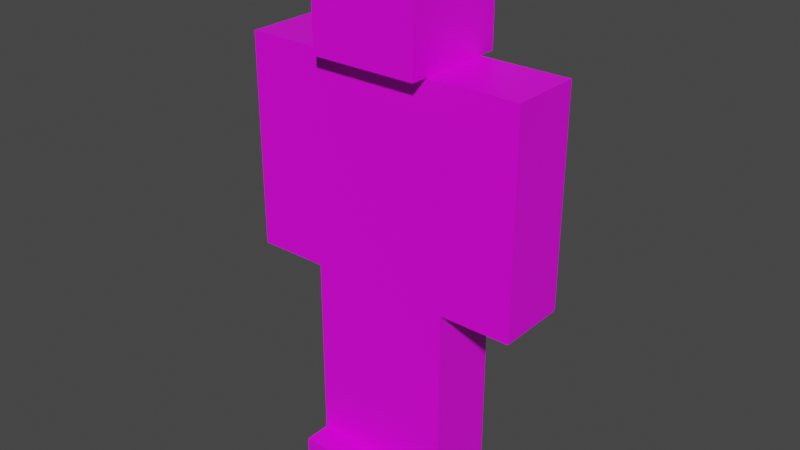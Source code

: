 # Source: zombie.blend  (saved by Blender 2.80.75; exported with 4.5.12 LTS)
import bpy
from mathutils import Matrix  # noqa: F401  (used for matrix-valued properties, if any)

bpy.ops.wm.read_factory_settings(use_empty=True)
scene = bpy.context.scene
scene.name = 'Scene'

# ---- collections
col_collection = bpy.data.collections.new('Collection'); scene.collection.children.link(col_collection)

# ---- images (referenced by path relative to the original .blend; pixels are not part of the script)
import os
ASSET_DIR = os.environ.get("B2B_ASSET_DIR", "")  # directory of the original .blend (textures are referenced by path, not embedded)
HERE = os.path.dirname(os.path.abspath(__file__))  # packed textures are extracted next to this script under _unpacked/

def load_image(name, relpath, width, height, colorspace="sRGB"):
    """Load a texture the original file referenced (path relative to the .blend, or extracted next to this script)."""
    p = next((c for c in (os.path.join(HERE, relpath), os.path.join(ASSET_DIR, relpath)) if relpath and os.path.exists(c)), "")
    if p:
        img = bpy.data.images.load(p, check_existing=True)
        img.name = name
    else:  # same state as the original file: an image datablock whose file is absent (Cycles renders it pink)
        img = bpy.data.images.new(name, width, height)
        img.source = "FILE"
        img.filepath = "//" + (relpath or name)
    img.colorspace_settings.name = colorspace
    return img
img_pico8 = load_image('pico8', 'pico8.png', 1024, 1024, 'sRGB')

# ---- materials (node trees are filled in below, after node groups)
mat_material = bpy.data.materials.new('Material')
mat_material.alpha_threshold = 0.0
mat_material.use_transparent_shadow = False
mat_material.line_color = (0.0, 0.0, 0.0, 1.0)

# ---- material node trees
mat_material.use_nodes = True; mat_material.node_tree.nodes.clear()
_N = mat_material.node_tree.nodes; _L = mat_material.node_tree.links
n0 = _N.new('ShaderNodeOutputMaterial'); n0.name = 'Material Output'; n0.location = (300, 300)
n1 = _N.new('ShaderNodeBsdfPrincipled'); n1.name = 'Principled BSDF'; n1.location = (10, 300)
n1.distribution = 'GGX'
n1.subsurface_method = 'BURLEY'
n1.inputs[2].default_value = 0.4
n1.inputs[3].default_value = 1.45
n1.inputs[27].default_value = (0.0, 0.0, 0.0, 1.0)
n1.inputs[28].default_value = 1.0
n2 = _N.new('ShaderNodeTexImage'); n2.name = 'Image Texture'; n2.location = (-280, 280)
n2.image = img_pico8
n2.interpolation = 'Closest'
_L.new(n1.outputs[0], n0.inputs[0])
_L.new(n2.outputs[0], n1.inputs[0])
n0.is_active_output = True

# ---- world
world_world = bpy.data.worlds.new('World'); scene.world = world_world
world_world.use_nodes = True; world_world.node_tree.nodes.clear()
_N = world_world.node_tree.nodes; _L = world_world.node_tree.links
n0 = _N.new('ShaderNodeOutputWorld'); n0.name = 'World Output'; n0.location = (300, 300)
n1 = _N.new('ShaderNodeBackground'); n1.name = 'Background'; n1.location = (10, 300)
n1.inputs[0].default_value = (0.05088, 0.05088, 0.05088, 1.0)
_L.new(n1.outputs[0], n0.inputs[0])
n0.is_active_output = True
world_world.color = (0.05088, 0.05088, 0.05088)
world_world.use_sun_shadow = False
world_world.sun_shadow_jitter_overblur = 0.0

# ---- meshes
me_cube = bpy.data.meshes.new('Cube')
me_cube.from_pydata([(0.27, -0.135, 1.62), (0.27, -0.135, 0.8102), (-0.27, -0.135, 1.62), (-0.27, -0.135, 0.8102), (0.27, 0.135, 1.62), (0.27, 0.135, 0.8102), (-0.27, 0.135, 1.62), (-0.27, 0.135, 0.8102), (0.27, -0.135, 0.81), (0.27, -0.135, 0.405), (0.0, -0.135, 0.81), (0.0, -0.135, 0.405), (0.27, 0.135, 0.81), (0.27, 0.135, 0.405), (0.0, 0.135, 0.81), (0.0, 0.135, 0.405), (0.0, -0.135, 0.81), (0.0, -0.135, 0.405), (-0.27, -0.135, 0.81), (-0.27, -0.135, 0.405), (0.0, 0.135, 0.81), (0.0, 0.135, 0.405), (-0.27, 0.135, 0.81), (-0.27, 0.135, 0.405), (0.27, -0.135, 0.4044), (0.27, -0.135, 0.1006), (0.0, -0.135, 0.4044), (0.0, -0.135, 0.1006), (0.27, 0.135, 0.4044), (0.27, 0.135, 0.1006), (0.0, 0.135, 0.4044), (0.0, 0.135, 0.1006), (0.0, -0.135, 0.4044), (0.0, -0.135, 0.1006), (-0.27, -0.135, 0.4044), (-0.27, -0.135, 0.1006), (0.0, 0.135, 0.4044), (0.0, 0.135, 0.1006), (-0.27, 0.135, 0.4044), (-0.27, 0.135, 0.1006), (-0.27, -0.135, 1.62), (-0.27, -0.135, 1.215), (-0.54, -0.135, 1.62), (-0.54, -0.135, 1.215), (-0.27, 0.135, 1.62), (-0.27, 0.135, 1.215), (-0.54, 0.135, 1.62), (-0.54, 0.135, 1.215), (0.54, -0.135, 1.62), (0.54, -0.135, 1.215), (0.27, -0.135, 1.62), (0.27, -0.135, 1.215), (0.54, 0.135, 1.62), (0.54, 0.135, 1.215), (0.27, 0.135, 1.62), (0.27, 0.135, 1.215), (0.2025, -0.2025, 2.025), (0.2025, -0.2025, 1.62), (-0.2025, -0.2025, 2.025), (-0.2025, -0.2025, 1.62), (0.2025, 0.2025, 2.025), (0.2025, 0.2025, 1.62), (-0.2025, 0.2025, 2.025), (-0.2025, 0.2025, 1.62), (-0.27, -0.135, 1.215), (-0.27, -0.135, 0.8102), (-0.54, -0.135, 1.215), (-0.54, -0.135, 0.8102), (-0.27, 0.135, 1.215), (-0.27, 0.135, 0.8102), (-0.54, 0.135, 1.215), (-0.54, 0.135, 0.8102), (0.54, -0.135, 1.215), (0.54, -0.135, 0.8102), (0.27, -0.135, 1.215), (0.27, -0.135, 0.8102), (0.54, 0.135, 1.215), (0.54, 0.135, 0.8102), (0.27, 0.135, 1.215), (0.27, 0.135, 0.8102), (0.27, -0.2373, 0.1001), (0.27, -0.2373, -0.0001311), (-1.609e-08, -0.2373, 0.1001), (-1.609e-08, -0.2373, -0.0001311), (0.27, 0.135, 0.1001), (0.27, 0.135, -0.0001311), (0.0, 0.135, 0.1001), (0.0, 0.135, -0.0001311), (-1.609e-08, -0.2373, 0.1001), (-1.609e-08, -0.2373, -0.0001311), (-0.27, -0.2373, 0.1001), (-0.27, -0.2373, -0.0001311), (0.0, 0.135, 0.1001), (0.0, 0.135, -0.0001311), (-0.27, 0.135, 0.1001), (-0.27, 0.135, -0.0001311)], [], [(0, 4, 6, 2), (3, 2, 6, 7), (7, 6, 4, 5), (5, 1, 3, 7), (1, 0, 2, 3), (5, 4, 0, 1), (8, 12, 14, 10), (11, 10, 14, 15), (15, 14, 12, 13), (13, 9, 11, 15), (9, 8, 10, 11), (13, 12, 8, 9), (16, 20, 22, 18), (19, 18, 22, 23), (23, 22, 20, 21), (21, 17, 19, 23), (17, 16, 18, 19), (21, 20, 16, 17), (24, 28, 30, 26), (27, 26, 30, 31), (31, 30, 28, 29), (29, 25, 27, 31), (25, 24, 26, 27), (29, 28, 24, 25), (32, 36, 38, 34), (35, 34, 38, 39), (39, 38, 36, 37), (37, 33, 35, 39), (33, 32, 34, 35), (37, 36, 32, 33), (40, 44, 46, 42), (43, 42, 46, 47), (47, 46, 44, 45), (45, 41, 43, 47), (41, 40, 42, 43), (45, 44, 40, 41), (48, 52, 54, 50), (51, 50, 54, 55), (55, 54, 52, 53), (53, 49, 51, 55), (49, 48, 50, 51), (53, 52, 48, 49), (56, 60, 62, 58), (59, 58, 62, 63), (63, 62, 60, 61), (61, 57, 59, 63), (57, 56, 58, 59), (61, 60, 56, 57), (64, 68, 70, 66), (67, 66, 70, 71), (71, 70, 68, 69), (69, 65, 67, 71), (65, 64, 66, 67), (69, 68, 64, 65), (72, 76, 78, 74), (75, 74, 78, 79), (79, 78, 76, 77), (77, 73, 75, 79), (73, 72, 74, 75), (77, 76, 72, 73), (80, 84, 86, 82), (83, 82, 86, 87), (87, 86, 84, 85), (85, 81, 83, 87), (81, 80, 82, 83), (85, 84, 80, 81), (88, 92, 94, 90), (91, 90, 94, 95), (95, 94, 92, 93), (93, 89, 91, 95), (89, 88, 90, 91), (93, 92, 88, 89)])
_uv = me_cube.uv_layers.new(name='UVMap')
_uv.uv.foreach_set('vector', [0.3897, 0.4283, 0.3897, 0.4283, 0.3897, 0.4283, 0.3897, 0.4283, 0.3897, 0.4283, 0.3897, 0.4283, 0.3897, 0.4283, 0.3897, 0.4283, 0.3897, 0.4283, 0.3897, 0.4283, 0.3897, 0.4283, 0.3897, 0.4283, 0.128, 0.9677, 0.128, 0.9677, 0.128, 0.9677, 0.128, 0.9677, 0.3897, 0.4283, 0.3897, 0.4283, 0.3897, 0.4283, 0.3897, 0.4283, 0.3897, 0.4283, 0.3897, 0.4283, 0.3897, 0.4283, 0.3897, 0.4283, 0.9465, 0.1722, 0.9465, 0.1722, 0.9465, 0.1722, 0.9465, 0.1722, 0.6397, 0.4082, 0.6397, 0.4082, 0.6397, 0.4082, 0.6397, 0.4082, 0.6397, 0.4082, 0.6397, 0.4082, 0.6397, 0.4082, 0.6397, 0.4082, 0.9465, 0.1722, 0.9465, 0.1722, 0.9465, 0.1722, 0.9465, 0.1722, 0.6397, 0.4082, 0.6397, 0.4082, 0.6397, 0.4082, 0.6397, 0.4082, 0.6397, 0.4082, 0.6397, 0.4082, 0.6397, 0.4082, 0.6397, 0.4082, 0.9465, 0.1722, 0.9465, 0.1722, 0.9465, 0.1722, 0.9465, 0.1722, 0.6397, 0.4082, 0.6397, 0.4082, 0.6397, 0.4082, 0.6397, 0.4082, 0.6397, 0.4082, 0.6397, 0.4082, 0.6397, 0.4082, 0.6397, 0.4082, 0.9465, 0.1722, 0.9465, 0.1722, 0.9465, 0.1722, 0.9465, 0.1722, 0.6397, 0.4082, 0.6397, 0.4082, 0.6397, 0.4082, 0.6397, 0.4082, 0.6397, 0.4082, 0.6397, 0.4082, 0.6397, 0.4082, 0.6397, 0.4082, 0.9465, 0.1722, 0.9465, 0.1722, 0.9465, 0.1722, 0.9465, 0.1722, 0.6397, 0.4082, 0.6397, 0.4082, 0.6397, 0.4082, 0.6397, 0.4082, 0.6397, 0.4082, 0.6397, 0.4082, 0.6397, 0.4082, 0.6397, 0.4082, 0.9465, 0.1722, 0.9465, 0.1722, 0.9465, 0.1722, 0.9465, 0.1722, 0.6397, 0.4082, 0.6397, 0.4082, 0.6397, 0.4082, 0.6397, 0.4082, 0.6397, 0.4082, 0.6397, 0.4082, 0.6397, 0.4082, 0.6397, 0.4082, 0.9465, 0.1722, 0.9465, 0.1722, 0.9465, 0.1722, 0.9465, 0.1722, 0.6397, 0.4082, 0.6397, 0.4082, 0.6397, 0.4082, 0.6397, 0.4082, 0.6397, 0.4082, 0.6397, 0.4082, 0.6397, 0.4082, 0.6397, 0.4082, 0.9465, 0.1722, 0.9465, 0.1722, 0.9465, 0.1722, 0.9465, 0.1722, 0.6397, 0.4082, 0.6397, 0.4082, 0.6397, 0.4082, 0.6397, 0.4082, 0.6397, 0.4082, 0.6397, 0.4082, 0.6397, 0.4082, 0.6397, 0.4082, 0.3897, 0.4283, 0.3897, 0.4283, 0.3897, 0.4283, 0.3897, 0.4283, 0.3897, 0.4283, 0.3897, 0.4283, 0.3897, 0.4283, 0.3897, 0.4283, 0.3897, 0.4283, 0.3897, 0.4283, 0.3897, 0.4283, 0.3897, 0.4283, 0.128, 0.9677, 0.128, 0.9677, 0.128, 0.9677, 0.128, 0.9677, 0.3897, 0.4283, 0.3897, 0.4283, 0.3897, 0.4283, 0.3897, 0.4283, 0.128, 0.9677, 0.128, 0.9677, 0.128, 0.9677, 0.128, 0.9677, 0.3897, 0.4283, 0.3897, 0.4283, 0.3897, 0.4283, 0.3897, 0.4283, 0.128, 0.9677, 0.128, 0.9677, 0.128, 0.9677, 0.128, 0.9677, 0.3897, 0.4283, 0.3897, 0.4283, 0.3897, 0.4283, 0.3897, 0.4283, 0.128, 0.9677, 0.128, 0.9677, 0.128, 0.9677, 0.128, 0.9677, 0.3897, 0.4283, 0.3897, 0.4283, 0.3897, 0.4283, 0.3897, 0.4283, 0.3897, 0.4283, 0.3897, 0.4283, 0.3897, 0.4283, 0.3897, 0.4283, 0.5996, 0.2028, 0.5996, 0.2028, 0.5996, 0.2028, 0.5996, 0.2028, 0.5996, 0.2028, 0.5996, 0.2028, 0.5996, 0.2028, 0.5996, 0.2028, 0.5996, 0.2028, 0.5996, 0.2028, 0.5996, 0.2028, 0.5996, 0.2028, 0.6576, 0.2006, 0.6576, 0.2006, 0.6576, 0.2006, 0.6576, 0.2006, 0.5996, 0.2028, 0.5996, 0.2028, 0.5996, 0.2028, 0.5996, 0.2028, 0.5996, 0.2028, 0.5996, 0.2028, 0.5996, 0.2028, 0.5996, 0.2028, 0.8969, 0.5638, 0.8969, 0.5638, 0.8969, 0.5638, 0.8969, 0.5638, 0.6576, 0.2006, 0.6576, 0.2006, 0.6576, 0.2006, 0.6576, 0.2006, 0.6576, 0.2006, 0.6576, 0.2006, 0.6576, 0.2006, 0.6576, 0.2006, 0.6576, 0.2006, 0.6576, 0.2006, 0.6576, 0.2006, 0.6576, 0.2006, 0.6576, 0.2006, 0.6576, 0.2006, 0.6576, 0.2006, 0.6576, 0.2006, 0.6576, 0.2006, 0.6576, 0.2006, 0.6576, 0.2006, 0.6576, 0.2006, 0.8969, 0.5638, 0.8969, 0.5638, 0.8969, 0.5638, 0.8969, 0.5638, 0.6576, 0.2006, 0.6576, 0.2006, 0.6576, 0.2006, 0.6576, 0.2006, 0.6576, 0.2006, 0.6576, 0.2006, 0.6576, 0.2006, 0.6576, 0.2006, 0.6576, 0.2006, 0.6576, 0.2006, 0.6576, 0.2006, 0.6576, 0.2006, 0.6576, 0.2006, 0.6576, 0.2006, 0.6576, 0.2006, 0.6576, 0.2006, 0.6576, 0.2006, 0.6576, 0.2006, 0.6576, 0.2006, 0.6576, 0.2006, 0.872, 0.4575, 0.872, 0.4575, 0.872, 0.4575, 0.872, 0.4575, 0.872, 0.4575, 0.872, 0.4575, 0.872, 0.4575, 0.872, 0.4575, 0.872, 0.4575, 0.872, 0.4575, 0.872, 0.4575, 0.872, 0.4575, 0.872, 0.4575, 0.872, 0.4575, 0.872, 0.4575, 0.872, 0.4575, 0.872, 0.4575, 0.872, 0.4575, 0.872, 0.4575, 0.872, 0.4575, 0.872, 0.4575, 0.872, 0.4575, 0.872, 0.4575, 0.872, 0.4575, 0.872, 0.4575, 0.872, 0.4575, 0.872, 0.4575, 0.872, 0.4575, 0.872, 0.4575, 0.872, 0.4575, 0.872, 0.4575, 0.872, 0.4575, 0.872, 0.4575, 0.872, 0.4575, 0.872, 0.4575, 0.872, 0.4575, 0.872, 0.4575, 0.872, 0.4575, 0.872, 0.4575, 0.872, 0.4575, 0.872, 0.4575, 0.872, 0.4575, 0.872, 0.4575, 0.872, 0.4575, 0.872, 0.4575, 0.872, 0.4575, 0.872, 0.4575, 0.872, 0.4575])
me_cube.materials.append(mat_material)
me_cube.use_remesh_preserve_volume = False
me_cube.use_remesh_preserve_attributes = False
me_cube.use_mirror_vertex_groups = False
me_cube.update()
arm_armature = bpy.data.armatures.new('Armature')  # bones are not reproduced

# ---- objects
ob_cube = bpy.data.objects.new('Cube', me_cube)
ob_armature = bpy.data.objects.new('Armature', arm_armature)

# ---- transforms, parenting, visibility, modifiers, constraints
ob_cube.parent = ob_armature
ob_cube.location = (0.0, 0.0, 0.0)
ob_cube.lock_rotations_4d = False
ob_cube.empty_display_type = 'ARROWS'
ob_cube.lineart.crease_threshold = 0.0
_vg = ob_cube.vertex_groups.new(name='Bone')
_vg.add([56, 57, 58, 59, 60, 61, 62, 63], 1.0, 'REPLACE')
_vg = ob_cube.vertex_groups.new(name='Bone.001.L')
for _i, _w in zip([0, 1, 2, 3, 4, 5, 6, 7, 48, 49, 50, 51, 52, 53, 54, 55], [0.0, 0.0, 0.0, 0.0, 0.0, 0.0, 0.04262, 0.0, 0.5137, 0.04755, 0.9089, 0.08809, 0.5112, 0.05374, 0.8807, 0.07918]): _vg.add([_i], _w, 'REPLACE')
_vg = ob_cube.vertex_groups.new(name='Bone.002.L')
_vg.add([48, 49, 50, 51, 52, 53, 54, 55], 1.0, 'REPLACE')
_vg = ob_cube.vertex_groups.new(name='Bone.003.L')
_vg.add([72, 73, 74, 75, 76, 77, 78, 79], 1.0, 'REPLACE')
_vg = ob_cube.vertex_groups.new(name='Bone.004')
_vg = ob_cube.vertex_groups.new(name='Bone.005.L')
for _i, _w in zip([8, 9, 10, 12, 13, 14], [0.4527, 0.02409, 0.221, 0.4503, 0.03006, 0.09439]): _vg.add([_i], _w, 'REPLACE')
_vg = ob_cube.vertex_groups.new(name='Bone.006.L')
_vg.add([8, 9, 10, 11, 12, 13, 14, 15], 1.0, 'REPLACE')
_vg = ob_cube.vertex_groups.new(name='Bone.007.L')
for _i, _w in zip([24, 25, 26, 27, 28, 29, 30, 31, 81, 83, 84, 85, 86, 87], [1.0, 1.0, 1.0, 1.0, 1.0, 1.0, 1.0, 1.0, 0.006064, 0.0002287, 0.1589, 0.3809, 0.1704, 0.387]): _vg.add([_i], _w, 'REPLACE')
_vg = ob_cube.vertex_groups.new(name='Bone.008.L')
_vg.add([80, 81, 82, 83, 84, 85, 86, 87], 1.0, 'REPLACE')
_vg = ob_cube.vertex_groups.new(name='Bone.005.R')
for _i, _w in zip([16, 18, 19, 20, 22, 23], [0.09439, 0.4503, 0.03006, 0.221, 0.4527, 0.02409]): _vg.add([_i], _w, 'REPLACE')
_vg = ob_cube.vertex_groups.new(name='Bone.006.R')
_vg.add([16, 17, 18, 19, 20, 21, 22, 23], 1.0, 'REPLACE')
_vg = ob_cube.vertex_groups.new(name='Bone.007.R')
for _i, _w in zip([32, 33, 34, 35, 36, 37, 38, 39, 89, 92, 93, 94, 95], [1.0, 1.0, 1.0, 1.0, 1.0, 1.0, 1.0, 1.0, 0.008561, 0.1615, 0.3793, 0.169, 0.3896]): _vg.add([_i], _w, 'REPLACE')
_vg = ob_cube.vertex_groups.new(name='Bone.008.R')
_vg.add([88, 89, 90, 91, 92, 93, 94, 95], 1.0, 'REPLACE')
_vg = ob_cube.vertex_groups.new(name='Bone.001.R')
for _i, _w in zip([0, 1, 2, 3, 4, 5, 6, 7, 40, 41, 42, 43, 44, 45, 46, 47], [0.04262, 0.0, 0.0, 0.0, 0.01841, 0.0, 0.0, 0.0, 0.0, 0.07918, 0.5112, 0.05374, 0.8409, 0.08809, 0.5137, 0.04755]): _vg.add([_i], _w, 'REPLACE')
_vg = ob_cube.vertex_groups.new(name='Bone.002.R')
for _i, _w in zip([40, 41, 42, 43, 44, 45, 46, 47, 64, 66, 68, 70], [1.0, 1.0, 1.0, 1.0, 1.0, 1.0, 1.0, 1.0, 0.001007, 0.0, 0.0, 0.0]): _vg.add([_i], _w, 'REPLACE')
_vg = ob_cube.vertex_groups.new(name='Bone.003.R')
_vg.add([64, 65, 66, 67, 68, 69, 70, 71], 1.0, 'REPLACE')
_m = ob_cube.modifiers.new('Armature', 'ARMATURE')
_m.object = ob_armature
ob_armature.location = (0.0, 0.0, 0.0)
ob_armature.show_in_front = True
ob_armature.lineart.crease_threshold = 0.0

# ---- collection membership
col_collection.objects.link(ob_cube)
col_collection.objects.link(ob_armature)

# ---- scene / render settings (as saved in the file)
scene.frame_start = 1; scene.frame_end = 250; scene.frame_set(1)
scene.render.engine = 'BLENDER_EEVEE_NEXT'
scene.cycles.use_denoising = False
scene.cycles.samples = 128
scene.cycles.sampling_pattern = 'TABULATED_SOBOL'
scene.cycles.use_adaptive_sampling = False
scene.cycles.use_light_tree = False
scene.view_settings.view_transform = 'Filmic'
bpy.context.view_layer.update()

# ---- added for rendering (the .blend has no active camera and no usable light): camera, sun
cam_auto = bpy.data.cameras.new('AutoCamera')
cam_auto.lens = 50.0
cam_auto.sensor_width = 36.0
cam_auto.clip_end = 1000.0
ob_auto_camera = bpy.data.objects.new('AutoCamera', cam_auto)
scene.collection.objects.link(ob_auto_camera)
ob_auto_camera.location = (2.1623, -2.61215, 2.74239)
ob_auto_camera.rotation_euler = (1.09748, -7.21219e-08, 0.694738)
scene.camera = ob_auto_camera
light_auto_sun = bpy.data.lights.new('AutoSun', 'SUN')
light_auto_sun.energy = 3.0
light_auto_sun.angle = 0.0523599
ob_auto_sun = bpy.data.objects.new('AutoSun', light_auto_sun)
scene.collection.objects.link(ob_auto_sun)
ob_auto_sun.rotation_euler = (0.872665, 0.174533, 0.523599)
bpy.context.view_layer.update()
